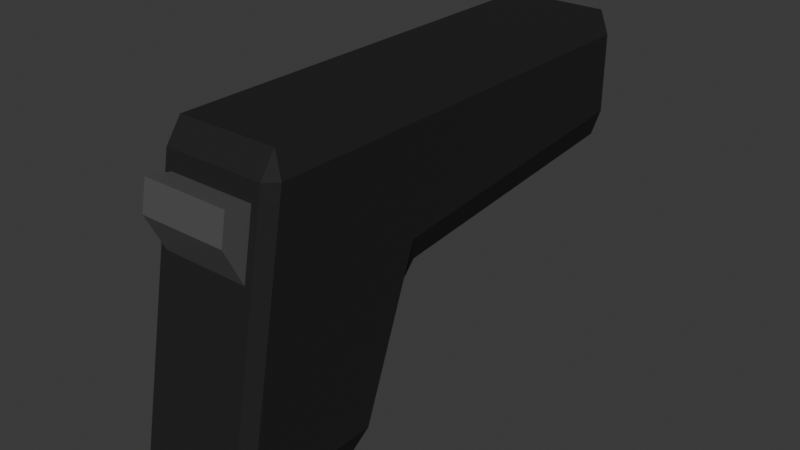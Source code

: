 # Source: Pistol.blend  (saved by Blender 4.1.24; exported with 4.5.12 LTS)
import bpy
from mathutils import Matrix  # noqa: F401  (used for matrix-valued properties, if any)

bpy.ops.wm.read_factory_settings(use_empty=True)
scene = bpy.context.scene
scene.name = 'Scene'

# ---- collections
col_collection = bpy.data.collections.new('Collection'); scene.collection.children.link(col_collection)

# ---- materials (node trees are filled in below, after node groups)
mat_pistolblack = bpy.data.materials.new('PistolBlack')
mat_pistolblack.alpha_threshold = 0.0
mat_pistolblack.use_transparent_shadow = False
mat_pistolblack.roughness = 0.5
mat_pistolblack.line_color = (0.0, 0.0, 0.0, 1.0)
mat_pistolgray = bpy.data.materials.new('PistolGray')
mat_pistolgray.use_transparent_shadow = False

# ---- material node trees
mat_pistolblack.use_nodes = True; mat_pistolblack.node_tree.nodes.clear()
_N = mat_pistolblack.node_tree.nodes; _L = mat_pistolblack.node_tree.links
n0 = _N.new('ShaderNodeOutputMaterial'); n0.name = 'Material Output'; n0.location = (300, 300)
n1 = _N.new('ShaderNodeBsdfPrincipled'); n1.name = 'Principled BSDF'; n1.location = (10, 300)
n1.inputs[0].default_value = (0.02176, 0.02176, 0.02176, 1.0)
n1.inputs[3].default_value = 1.45
n1.inputs[13].default_value = 0.09843
_L.new(n1.outputs[0], n0.inputs[0])
n0.is_active_output = True
mat_pistolgray.use_nodes = True; mat_pistolgray.node_tree.nodes.clear()
_N = mat_pistolgray.node_tree.nodes; _L = mat_pistolgray.node_tree.links
n0 = _N.new('ShaderNodeBsdfPrincipled'); n0.name = 'Principled BSDF'; n0.location = (10, 300)
n0.inputs[0].default_value = (0.08872, 0.08872, 0.08872, 1.0)
n1 = _N.new('ShaderNodeOutputMaterial'); n1.name = 'Material Output'; n1.location = (300, 300)
_L.new(n0.outputs[0], n1.inputs[0])
n1.is_active_output = True

# ---- world
world_world = bpy.data.worlds.new('World'); scene.world = world_world
world_world.use_nodes = True; world_world.node_tree.nodes.clear()
_N = world_world.node_tree.nodes; _L = world_world.node_tree.links
n0 = _N.new('ShaderNodeOutputWorld'); n0.name = 'World Output'; n0.location = (300, 300)
n1 = _N.new('ShaderNodeBackground'); n1.name = 'Background'; n1.location = (10, 300)
n1.inputs[0].default_value = (0.05088, 0.05088, 0.05088, 1.0)
_L.new(n1.outputs[0], n0.inputs[0])
n0.is_active_output = True
world_world.color = (0.05088, 0.05088, 0.05088)
world_world.use_sun_shadow = False
world_world.sun_shadow_jitter_overblur = 0.0

# ---- meshes
me_cube = bpy.data.meshes.new('Cube')
me_cube.from_pydata([(0.0382, 0.05, 0.085), (0.03247, 0.05, 0.1), (0.03247, 0.004869, -0.1), (0.03247, 0.01688, -0.08802), (0.0382, 0.01126, -0.085), (0.0382, -0.04481, 0.085), (0.03247, -0.0425, 0.1), (0.02794, -0.05473, 0.07487), (0.0382, -0.0768, -0.085), (0.02794, -0.06228, 0.03475), (0.03247, -0.08013, -0.1), (-0.03247, 0.05, 0.1), (-0.0382, 0.05, 0.085), (-0.0382, 0.01126, -0.085), (-0.03247, 0.01688, -0.08802), (-0.03247, 0.004869, -0.1), (-0.0382, -0.04481, 0.085), (-0.02794, -0.05473, 0.07487), (-0.03247, -0.0425, 0.1), (-0.03247, -0.08013, -0.1), (-0.02794, -0.06228, 0.03475), (-0.0382, -0.0768, -0.085), (-0.03247, 0.04549, -0.01198), (-0.0382, 0.05, 0.01765), (-0.03247, 0.05749, 0.000633), (0.03247, 0.04549, -0.01198), (0.03247, 0.05749, 0.000633), (0.0382, 0.05, 0.01765), (-0.03247, 0.2425, 0.1), (-0.03247, 0.25, 0.085), (-0.0382, 0.2425, 0.085), (0.03247, 0.2425, 0.1), (0.0382, 0.2425, 0.085), (0.03247, 0.25, 0.085), (-0.0382, 0.2425, 0.03381), (-0.03247, 0.25, 0.0319), (-0.03247, 0.2425, 0.01626), (0.0382, 0.2425, 0.03381), (0.03247, 0.2425, 0.01626), (0.03247, 0.25, 0.0319), (-0.03247, -0.08499, -0.08596), (-0.03247, -0.05264, 0.08596), (0.03247, -0.05264, 0.08596), (0.03247, -0.08499, -0.08596), (-0.02794, -0.06228, 0.03475), (-0.02794, -0.05473, 0.07487), (0.02794, -0.05473, 0.07487), (0.02794, -0.06228, 0.03475), (-0.02794, -0.07427, 0.05889), (-0.02794, -0.0707, 0.07787), (0.02794, -0.0707, 0.07787), (0.02794, -0.07427, 0.05889), (-1.684e-11, 0.2541, 0.07951), (-1.684e-11, 0.2459, 0.07951), (0.004109, 0.2541, 0.0791), (0.004109, 0.2459, 0.0791), (0.00806, 0.2541, 0.07791), (0.00806, 0.2459, 0.07791), (0.0117, 0.2541, 0.07596), (0.0117, 0.2459, 0.07596), (0.01489, 0.2541, 0.07334), (0.01489, 0.2459, 0.07334), (0.01751, 0.2541, 0.07015), (0.01751, 0.2459, 0.07015), (0.01946, 0.2541, 0.06651), (0.01946, 0.2459, 0.06651), (0.02066, 0.2541, 0.06256), (0.02066, 0.2459, 0.06256), (0.02106, 0.2541, 0.05845), (0.02106, 0.2459, 0.05845), (0.02066, 0.2541, 0.05434), (0.02066, 0.2459, 0.05434), (0.01946, 0.2541, 0.05039), (0.01946, 0.2459, 0.05039), (0.01751, 0.2541, 0.04675), (0.01751, 0.2459, 0.04675), (0.01489, 0.2541, 0.04356), (0.01489, 0.2459, 0.04356), (0.0117, 0.2541, 0.04094), (0.0117, 0.2459, 0.04094), (0.00806, 0.2541, 0.03899), (0.00806, 0.2459, 0.03899), (0.004109, 0.2541, 0.03779), (0.004109, 0.2459, 0.03779), (-1.684e-11, 0.2541, 0.03739), (-1.684e-11, 0.2459, 0.03739), (-0.004109, 0.2541, 0.03779), (-0.004109, 0.2459, 0.03779), (-0.00806, 0.2541, 0.03899), (-0.00806, 0.2459, 0.03899), (-0.0117, 0.2541, 0.04094), (-0.0117, 0.2459, 0.04094), (-0.01489, 0.2541, 0.04356), (-0.01489, 0.2459, 0.04356), (-0.01751, 0.2541, 0.04675), (-0.01751, 0.2459, 0.04675), (-0.01946, 0.2541, 0.05039), (-0.01946, 0.2459, 0.05039), (-0.02066, 0.2541, 0.05434), (-0.02066, 0.2459, 0.05434), (-0.02106, 0.2541, 0.05845), (-0.02106, 0.2459, 0.05845), (-0.02066, 0.2541, 0.06256), (-0.02066, 0.2459, 0.06256), (-0.01946, 0.2541, 0.06651), (-0.01946, 0.2459, 0.06651), (-0.01751, 0.2541, 0.07015), (-0.01751, 0.2459, 0.07015), (-0.01489, 0.2541, 0.07334), (-0.01489, 0.2459, 0.07334), (-0.0117, 0.2541, 0.07596), (-0.0117, 0.2459, 0.07596), (-0.00806, 0.2541, 0.07791), (-0.00806, 0.2459, 0.07791), (-0.004109, 0.2541, 0.0791), (-0.004109, 0.2459, 0.0791), (-6.849e-12, 0.2541, 0.07603), (0.00343, 0.2541, 0.07569), (0.006728, 0.2541, 0.07469), (0.009768, 0.2541, 0.07307), (0.01243, 0.2541, 0.07088), (0.01462, 0.2541, 0.06822), (0.01624, 0.2541, 0.06518), (0.01724, 0.2541, 0.06188), (0.01758, 0.2541, 0.05845), (0.01724, 0.2541, 0.05502), (0.01624, 0.2541, 0.05172), (0.01462, 0.2541, 0.04868), (0.01243, 0.2541, 0.04602), (0.009768, 0.2541, 0.04383), (0.006728, 0.2541, 0.0422), (0.00343, 0.2541, 0.0412), (-6.849e-12, 0.2541, 0.04087), (-0.00343, 0.2541, 0.0412), (-0.006728, 0.2541, 0.0422), (-0.009768, 0.2541, 0.04383), (-0.01243, 0.2541, 0.04602), (-0.01462, 0.2541, 0.04868), (-0.01624, 0.2541, 0.05172), (-0.01724, 0.2541, 0.05502), (-0.01758, 0.2541, 0.05845), (-0.01724, 0.2541, 0.06188), (-0.01624, 0.2541, 0.06518), (-0.01462, 0.2541, 0.06822), (-0.01243, 0.2541, 0.07088), (-0.009768, 0.2541, 0.07307), (-0.006728, 0.2541, 0.07469), (-0.00343, 0.2541, 0.07569)], [], [(0, 27, 37, 32), (21, 16, 12, 23, 13), (23, 12, 30, 34), (20, 9, 47, 44), (1, 11, 18, 6), (15, 2, 10, 19), (11, 1, 31, 28), (39, 35, 29, 33), (26, 24, 36, 38), (14, 22, 25, 3), (2, 3, 4), (5, 6, 42), (8, 43, 10), (13, 14, 15), (16, 41, 18), (19, 40, 21), (22, 23, 24), (25, 26, 27), (28, 29, 30), (31, 32, 33), (34, 35, 36), (37, 38, 39), (15, 19, 21, 13), (2, 15, 14, 3), (27, 4, 3, 25), (40, 41, 16, 21), (42, 43, 8, 5), (22, 14, 13, 23), (6, 18, 41, 42), (1, 6, 5, 0), (19, 10, 43, 40), (18, 11, 12, 16), (10, 2, 4, 8), (25, 22, 24, 26), (28, 31, 33, 29), (29, 35, 34, 30), (32, 37, 39, 33), (38, 36, 35, 39), (26, 38, 37, 27), (31, 1, 0, 32), (23, 34, 36, 24), (11, 28, 30, 12), (4, 27, 0, 5, 8), (20, 17, 41, 40), (7, 9, 43, 42), (17, 7, 42, 41), (9, 20, 40, 43), (46, 45, 49, 50), (9, 7, 46, 47), (7, 17, 45, 46), (17, 20, 44, 45), (51, 50, 49, 48), (45, 44, 48, 49), (44, 47, 51, 48), (47, 46, 50, 51), (52, 53, 55, 54), (54, 55, 57, 56), (56, 57, 59, 58), (58, 59, 61, 60), (60, 61, 63, 62), (62, 63, 65, 64), (64, 65, 67, 66), (66, 67, 69, 68), (68, 69, 71, 70), (70, 71, 73, 72), (72, 73, 75, 74), (74, 75, 77, 76), (76, 77, 79, 78), (78, 79, 81, 80), (80, 81, 83, 82), (82, 83, 85, 84), (84, 85, 87, 86), (86, 87, 89, 88), (88, 89, 91, 90), (90, 91, 93, 92), (92, 93, 95, 94), (94, 95, 97, 96), (96, 97, 99, 98), (98, 99, 101, 100), (100, 101, 103, 102), (102, 103, 105, 104), (104, 105, 107, 106), (106, 107, 109, 108), (108, 109, 111, 110), (110, 111, 113, 112), (55, 53, 115, 113, 111, 109, 107, 105, 103, 101, 99, 97, 95, 93, 91, 89, 87, 85, 83, 81, 79, 77, 75, 73, 71, 69, 67, 65, 63, 61, 59, 57), (112, 113, 115, 114), (114, 115, 53, 52), (84, 86, 133, 132), (102, 104, 142, 141), (58, 60, 120, 119), (76, 78, 129, 128), (94, 96, 138, 137), (112, 114, 147, 146), (68, 70, 125, 124), (86, 88, 134, 133), (104, 106, 143, 142), (60, 62, 121, 120), (78, 80, 130, 129), (96, 98, 139, 138), (52, 54, 117, 116), (114, 52, 116, 147), (70, 72, 126, 125), (88, 90, 135, 134), (106, 108, 144, 143), (62, 64, 122, 121), (80, 82, 131, 130), (98, 100, 140, 139), (54, 56, 118, 117), (72, 74, 127, 126), (90, 92, 136, 135), (108, 110, 145, 144), (64, 66, 123, 122), (82, 84, 132, 131), (100, 102, 141, 140), (56, 58, 119, 118), (74, 76, 128, 127), (92, 94, 137, 136), (110, 112, 146, 145), (66, 68, 124, 123)])
me_cube.polygons.foreach_set('material_index', [0, 0, 0, 0, 0, 0, 0, 0, 0, 0, 0, 0, 0, 0, 0, 0, 0, 0, 0, 0, 0, 0, 0, 0, 0, 0, 0, 0, 0, 0, 0, 0, 0, 0, 0, 0, 0, 0, 0, 0, 0, 0, 0, 0, 0, 0, 0, 1, 0, 0, 0, 1, 1, 1, 1, 1, 1, 1, 1, 1, 1, 1, 1, 1, 1, 1, 1, 1, 1, 1, 1, 1, 1, 1, 1, 1, 1, 1, 1, 1, 1, 1, 1, 1, 1, 1, 1, 1, 1, 1, 1, 1, 1, 1, 1, 1, 1, 1, 1, 1, 1, 1, 1, 1, 1, 1, 1, 1, 1, 1, 1, 1, 1, 1, 1, 1, 1, 1, 1, 1])
_uv = me_cube.uv_layers.new(name='UVMap')
_uv.uv.foreach_set('vector', [0.6062, 0.5, 0.5221, 0.5, 0.5261, 0.5, 0.6027, 0.5, 0.3938, 0.01978, 0.6063, 0.01945, 0.6062, 0.25, 0.5221, 0.25, 0.3938, 0.2364, 0.5221, 0.25, 0.6062, 0.25, 0.6027, 0.25, 0.5261, 0.25, 0.5434, 0.9664, 0.5434, 0.7836, 0.5434, 0.7836, 0.5434, 0.9664, 0.6438, 0.5, 0.8562, 0.5, 0.8563, 0.7313, 0.6438, 0.7313, 0.1437, 0.5188, 0.3563, 0.5188, 0.3563, 0.7313, 0.1438, 0.7313, 0.8562, 0.5, 0.6438, 0.5, 0.6438, 0.5, 0.8562, 0.5, 0.5226, 0.4812, 0.5226, 0.2688, 0.6024, 0.2687, 0.6024, 0.4812, 0.5, 0.4812, 0.5, 0.2687, 0.5, 0.2687, 0.5, 0.4813, 0.39, 0.2688, 0.485, 0.2687, 0.485, 0.4812, 0.39, 0.4812, 0.3563, 0.5188, 0.3563, 0.5, 0.375, 0.5028, 0.6129, 0.75, 0.625, 0.7688, 0.6075, 0.7687, 0.375, 0.7229, 0.3562, 0.7434, 0.3563, 0.7313, 0.125, 0.5028, 0.1437, 0.5, 0.1437, 0.5188, 0.6063, 0.01945, 0.6075, 0.0, 0.625, 0.01875, 0.1438, 0.7313, 0.1437, 0.7434, 0.125, 0.7229, 0.485, 0.2687, 0.5221, 0.25, 0.5, 0.2687, 0.485, 0.4812, 0.5, 0.4812, 0.5221, 0.5, 0.625, 0.25, 0.6024, 0.25, 0.6027, 0.25, 0.625, 0.5, 0.6027, 0.5, 0.6024, 0.5, 0.5261, 0.25, 0.5226, 0.2688, 0.5, 0.2687, 0.5261, 0.5, 0.5, 0.4813, 0.5226, 0.4812, 0.1437, 0.5188, 0.1438, 0.7313, 0.125, 0.7229, 0.125, 0.5028, 0.3563, 0.5188, 0.1437, 0.5188, 0.1437, 0.5, 0.3563, 0.5, 0.5221, 0.5, 0.3938, 0.5136, 0.39, 0.4812, 0.485, 0.4812, 0.3925, 0.0, 0.6075, 0.0, 0.6063, 0.01945, 0.3938, 0.01978, 0.6075, 0.7687, 0.3925, 0.7687, 0.3938, 0.7302, 0.6062, 0.7305, 0.485, 0.2687, 0.39, 0.2688, 0.3938, 0.2364, 0.5221, 0.25, 0.625, 0.7688, 0.625, 0.9812, 0.6075, 0.9812, 0.6075, 0.7687, 0.6438, 0.5, 0.6438, 0.7313, 0.6062, 0.7305, 0.6062, 0.5, 0.1438, 0.7313, 0.3563, 0.7313, 0.3563, 0.75, 0.1437, 0.75, 0.625, 0.01875, 0.625, 0.25, 0.6062, 0.25, 0.6063, 0.01945, 0.3563, 0.7313, 0.3563, 0.5188, 0.3938, 0.5136, 0.3938, 0.7302, 0.485, 0.4812, 0.485, 0.2687, 0.5, 0.2687, 0.5, 0.4812, 0.625, 0.2688, 0.625, 0.4812, 0.6024, 0.4812, 0.6024, 0.2687, 0.6024, 0.2687, 0.5226, 0.2688, 0.5261, 0.25, 0.6027, 0.25, 0.6027, 0.5, 0.5261, 0.5, 0.5226, 0.4812, 0.6024, 0.4812, 0.5, 0.4813, 0.5, 0.2687, 0.5226, 0.2688, 0.5226, 0.4812, 0.5, 0.4812, 0.5, 0.4813, 0.5261, 0.5, 0.5221, 0.5, 0.6438, 0.5, 0.6438, 0.5, 0.6062, 0.5, 0.6027, 0.5, 0.5221, 0.25, 0.5261, 0.25, 0.5, 0.2687, 0.5, 0.2687, 0.625, 0.25, 0.625, 0.25, 0.6027, 0.25, 0.6062, 0.25, 0.3938, 0.5136, 0.5221, 0.5, 0.6062, 0.5, 0.6062, 0.7305, 0.3938, 0.7302, 0.5434, 0.9664, 0.5936, 0.9664, 0.6075, 0.9812, 0.3925, 0.9812, 0.5936, 0.7836, 0.5434, 0.7836, 0.3925, 0.7687, 0.6075, 0.7687, 0.5936, 0.9664, 0.5936, 0.7836, 0.6075, 0.7687, 0.6075, 0.9812, 0.5434, 0.7836, 0.5434, 0.9664, 0.3925, 0.9812, 0.3925, 0.7687, 0.5936, 0.7836, 0.5936, 0.9664, 0.5936, 0.9664, 0.5936, 0.7836, 0.5434, 0.7836, 0.5936, 0.7836, 0.5936, 0.7836, 0.5434, 0.7836, 0.5936, 0.7836, 0.5936, 0.9664, 0.5936, 0.9664, 0.5936, 0.7836, 0.5936, 0.9664, 0.5434, 0.9664, 0.5434, 0.9664, 0.5936, 0.9664, 0.5699, 0.7836, 0.5936, 0.7836, 0.5936, 0.9664, 0.5699, 0.9664, 0.5936, 0.9664, 0.5434, 0.9664, 0.5699, 0.9664, 0.5936, 0.9664, 0.5434, 0.9664, 0.5434, 0.7836, 0.5699, 0.7836, 0.5699, 0.9664, 0.5434, 0.7836, 0.5936, 0.7836, 0.5936, 0.7836, 0.5699, 0.7836, 1.0, 0.5, 1.0, 1.0, 0.9688, 1.0, 0.9688, 0.5, 0.9688, 0.5, 0.9688, 1.0, 0.9375, 1.0, 0.9375, 0.5, 0.9375, 0.5, 0.9375, 1.0, 0.9062, 1.0, 0.9062, 0.5, 0.9062, 0.5, 0.9062, 1.0, 0.875, 1.0, 0.875, 0.5, 0.875, 0.5, 0.875, 1.0, 0.8438, 1.0, 0.8438, 0.5, 0.8438, 0.5, 0.8438, 1.0, 0.8125, 1.0, 0.8125, 0.5, 0.8125, 0.5, 0.8125, 1.0, 0.7812, 1.0, 0.7812, 0.5, 0.7812, 0.5, 0.7812, 1.0, 0.75, 1.0, 0.75, 0.5, 0.75, 0.5, 0.75, 1.0, 0.7188, 1.0, 0.7188, 0.5, 0.7188, 0.5, 0.7188, 1.0, 0.6875, 1.0, 0.6875, 0.5, 0.6875, 0.5, 0.6875, 1.0, 0.6562, 1.0, 0.6562, 0.5, 0.6562, 0.5, 0.6562, 1.0, 0.625, 1.0, 0.625, 0.5, 0.625, 0.5, 0.625, 1.0, 0.5938, 1.0, 0.5938, 0.5, 0.5938, 0.5, 0.5938, 1.0, 0.5625, 1.0, 0.5625, 0.5, 0.5625, 0.5, 0.5625, 1.0, 0.5312, 1.0, 0.5312, 0.5, 0.5312, 0.5, 0.5312, 1.0, 0.5, 1.0, 0.5, 0.5, 0.5, 0.5, 0.5, 1.0, 0.4688, 1.0, 0.4688, 0.5, 0.4688, 0.5, 0.4688, 1.0, 0.4375, 1.0, 0.4375, 0.5, 0.4375, 0.5, 0.4375, 1.0, 0.4062, 1.0, 0.4062, 0.5, 0.4062, 0.5, 0.4062, 1.0, 0.375, 1.0, 0.375, 0.5, 0.375, 0.5, 0.375, 1.0, 0.3438, 1.0, 0.3438, 0.5, 0.3438, 0.5, 0.3438, 1.0, 0.3125, 1.0, 0.3125, 0.5, 0.3125, 0.5, 0.3125, 1.0, 0.2812, 1.0, 0.2812, 0.5, 0.2812, 0.5, 0.2812, 1.0, 0.25, 1.0, 0.25, 0.5, 0.25, 0.5, 0.25, 1.0, 0.2188, 1.0, 0.2188, 0.5, 0.2188, 0.5, 0.2188, 1.0, 0.1875, 1.0, 0.1875, 0.5, 0.1875, 0.5, 0.1875, 1.0, 0.1562, 1.0, 0.1562, 0.5, 0.1562, 0.5, 0.1562, 1.0, 0.125, 1.0, 0.125, 0.5, 0.125, 0.5, 0.125, 1.0, 0.09375, 1.0, 0.09375, 0.5, 0.09375, 0.5, 0.09375, 1.0, 0.0625, 1.0, 0.0625, 0.5, 0.2968, 0.4854, 0.25, 0.49, 0.2032, 0.4854, 0.1582, 0.4717, 0.1167, 0.4496, 0.08029, 0.4197, 0.05045, 0.3833, 0.02827, 0.3418, 0.01461, 0.2968, 0.01, 0.25, 0.01461, 0.2032, 0.02827, 0.1582, 0.05045, 0.1167, 0.08029, 0.08029, 0.1167, 0.05045, 0.1582, 0.02827, 0.2032, 0.01461, 0.25, 0.01, 0.2968, 0.01461, 0.3418, 0.02827, 0.3833, 0.05045, 0.4197, 0.08029, 0.4496, 0.1167, 0.4717, 0.1582, 0.4854, 0.2032, 0.49, 0.25, 0.4854, 0.2968, 0.4717, 0.3418, 0.4496, 0.3833, 0.4197, 0.4197, 0.3833, 0.4496, 0.3418, 0.4717, 0.0625, 0.5, 0.0625, 1.0, 0.03125, 1.0, 0.03125, 0.5, 0.03125, 0.5, 0.03125, 1.0, 0.0, 1.0, 0.0, 0.5, 0.5, 0.5, 0.4688, 0.5, 0.4688, 0.5, 0.5, 0.5, 0.2188, 0.5, 0.1875, 0.5, 0.1875, 0.5, 0.2188, 0.5, 0.9062, 0.5, 0.875, 0.5, 0.875, 0.5, 0.9062, 0.5, 0.625, 0.5, 0.5938, 0.5, 0.5938, 0.5, 0.625, 0.5, 0.3438, 0.5, 0.3125, 0.5, 0.3125, 0.5, 0.3438, 0.5, 0.0625, 0.5, 0.03125, 0.5, 0.03125, 0.5, 0.0625, 0.5, 0.75, 0.5, 0.7188, 0.5, 0.7188, 0.5, 0.75, 0.5, 0.4688, 0.5, 0.4375, 0.5, 0.4375, 0.5, 0.4688, 0.5, 0.1875, 0.5, 0.1562, 0.5, 0.1562, 0.5, 0.1875, 0.5, 0.875, 0.5, 0.8438, 0.5, 0.8438, 0.5, 0.875, 0.5, 0.5938, 0.5, 0.5625, 0.5, 0.5625, 0.5, 0.5938, 0.5, 0.3125, 0.5, 0.2812, 0.5, 0.2812, 0.5, 0.3125, 0.5, 1.0, 0.5, 0.9688, 0.5, 0.9688, 0.5, 1.0, 0.5, 0.03125, 0.5, 0.0, 0.5, 0.0, 0.5, 0.03125, 0.5, 0.7188, 0.5, 0.6875, 0.5, 0.6875, 0.5, 0.7188, 0.5, 0.4375, 0.5, 0.4062, 0.5, 0.4062, 0.5, 0.4375, 0.5, 0.1562, 0.5, 0.125, 0.5, 0.125, 0.5, 0.1562, 0.5, 0.8438, 0.5, 0.8125, 0.5, 0.8125, 0.5, 0.8438, 0.5, 0.5625, 0.5, 0.5312, 0.5, 0.5312, 0.5, 0.5625, 0.5, 0.2812, 0.5, 0.25, 0.5, 0.25, 0.5, 0.2812, 0.5, 0.9688, 0.5, 0.9375, 0.5, 0.9375, 0.5, 0.9688, 0.5, 0.6875, 0.5, 0.6562, 0.5, 0.6562, 0.5, 0.6875, 0.5, 0.4062, 0.5, 0.375, 0.5, 0.375, 0.5, 0.4062, 0.5, 0.125, 0.5, 0.09375, 0.5, 0.09375, 0.5, 0.125, 0.5, 0.8125, 0.5, 0.7812, 0.5, 0.7812, 0.5, 0.8125, 0.5, 0.5312, 0.5, 0.5, 0.5, 0.5, 0.5, 0.5312, 0.5, 0.25, 0.5, 0.2188, 0.5, 0.2188, 0.5, 0.25, 0.5, 0.9375, 0.5, 0.9062, 0.5, 0.9062, 0.5, 0.9375, 0.5, 0.6562, 0.5, 0.625, 0.5, 0.625, 0.5, 0.6562, 0.5, 0.375, 0.5, 0.3438, 0.5, 0.3438, 0.5, 0.375, 0.5, 0.09375, 0.5, 0.0625, 0.5, 0.0625, 0.5, 0.09375, 0.5, 0.7812, 0.5, 0.75, 0.5, 0.75, 0.5, 0.7812, 0.5])
me_cube.materials.append(mat_pistolblack)
me_cube.materials.append(mat_pistolgray)
me_cube.use_mirror_vertex_groups = False
me_cube.update()

# ---- objects
ob_cube = bpy.data.objects.new('Cube', me_cube)

# ---- transforms, parenting, visibility, modifiers, constraints
ob_cube.location = (0.0, 0.0, 0.0)
ob_cube.lock_rotations_4d = False
ob_cube.empty_display_type = 'ARROWS'
ob_cube.lineart.crease_threshold = 0.0

# ---- collection membership
col_collection.objects.link(ob_cube)

# ---- scene / render settings (as saved in the file)
scene.frame_start = 1; scene.frame_end = 250; scene.frame_set(1)
scene.render.engine = 'BLENDER_EEVEE_NEXT'
scene.cycles.sampling_pattern = 'TABULATED_SOBOL'
scene.eevee.ray_tracing_options.trace_max_roughness = 0.0
bpy.context.view_layer.update()

# ---- added for rendering (the .blend has no active camera and no usable light): camera, sun
cam_auto = bpy.data.cameras.new('AutoCamera')
cam_auto.lens = 50.0
cam_auto.sensor_width = 36.0
cam_auto.clip_end = 1000.0
ob_auto_camera = bpy.data.objects.new('AutoCamera', cam_auto)
scene.collection.objects.link(ob_auto_camera)
ob_auto_camera.location = (0.371056, -0.360698, 0.296845)
ob_auto_camera.rotation_euler = (1.09748, -7.21219e-08, 0.694738)
scene.camera = ob_auto_camera
light_auto_sun = bpy.data.lights.new('AutoSun', 'SUN')
light_auto_sun.energy = 3.0
light_auto_sun.angle = 0.0523599
ob_auto_sun = bpy.data.objects.new('AutoSun', light_auto_sun)
scene.collection.objects.link(ob_auto_sun)
ob_auto_sun.rotation_euler = (0.872665, 0.174533, 0.523599)
bpy.context.view_layer.update()
